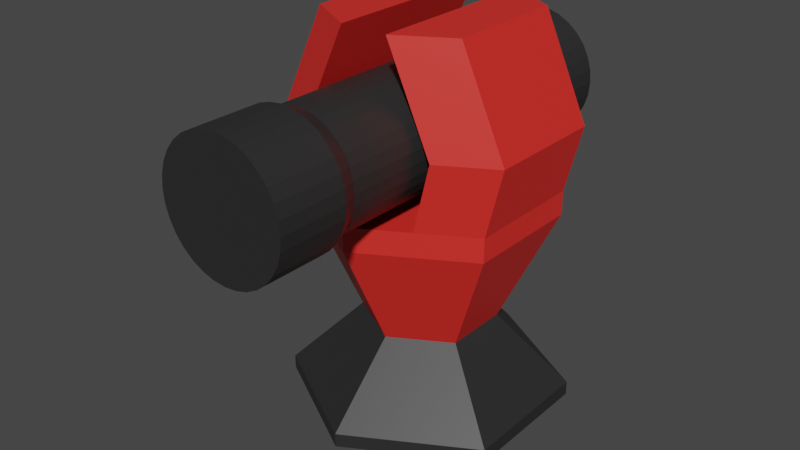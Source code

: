 # Source: machineCannon0.blend  (saved by Blender 2.90.8; exported with 4.5.12 LTS)
import bpy
from mathutils import Matrix  # noqa: F401  (used for matrix-valued properties, if any)

bpy.ops.wm.read_factory_settings(use_empty=True)
scene = bpy.context.scene
scene.name = 'Scene'

# ---- collections
col_collection = bpy.data.collections.new('Collection'); scene.collection.children.link(col_collection)

# ---- materials (node trees are filled in below, after node groups)
mat_black = bpy.data.materials.new('Black')
mat_black.use_transparent_shadow = False
mat_red = bpy.data.materials.new('Red')
mat_red.use_transparent_shadow = False

# ---- material node trees
mat_black.use_nodes = True; mat_black.node_tree.nodes.clear()
_N = mat_black.node_tree.nodes; _L = mat_black.node_tree.links
n0 = _N.new('ShaderNodeBsdfPrincipled'); n0.name = 'Principled BSDF'; n0.location = (10, 300)
n0.distribution = 'GGX'
n0.subsurface_method = 'BURLEY'
n0.inputs[0].default_value = (0.02342, 0.02342, 0.02342, 1.0)
n0.inputs[3].default_value = 1.45
n0.inputs[27].default_value = (0.0, 0.0, 0.0, 1.0)
n0.inputs[28].default_value = 1.0
n1 = _N.new('ShaderNodeOutputMaterial'); n1.name = 'Material Output'; n1.location = (300, 300)
_L.new(n0.outputs[0], n1.inputs[0])
n1.is_active_output = True
mat_red.use_nodes = True; mat_red.node_tree.nodes.clear()
_N = mat_red.node_tree.nodes; _L = mat_red.node_tree.links
n0 = _N.new('ShaderNodeBsdfPrincipled'); n0.name = 'Principled BSDF'; n0.location = (10, 300)
n0.distribution = 'GGX'
n0.subsurface_method = 'BURLEY'
n0.inputs[0].default_value = (0.8, 0.02662, 0.0207, 1.0)
n0.inputs[3].default_value = 1.45
n0.inputs[27].default_value = (0.0, 0.0, 0.0, 1.0)
n0.inputs[28].default_value = 1.0
n1 = _N.new('ShaderNodeOutputMaterial'); n1.name = 'Material Output'; n1.location = (300, 300)
_L.new(n0.outputs[0], n1.inputs[0])
n1.is_active_output = True

# ---- world
world_world = bpy.data.worlds.new('World'); scene.world = world_world
world_world.use_nodes = True; world_world.node_tree.nodes.clear()
_N = world_world.node_tree.nodes; _L = world_world.node_tree.links
n0 = _N.new('ShaderNodeOutputWorld'); n0.name = 'World Output'; n0.location = (300, 300)
n1 = _N.new('ShaderNodeBackground'); n1.name = 'Background'; n1.location = (10, 300)
n1.inputs[0].default_value = (0.05088, 0.05088, 0.05088, 1.0)
_L.new(n1.outputs[0], n0.inputs[0])
n0.is_active_output = True
world_world.color = (0.05088, 0.05088, 0.05088)
world_world.use_sun_shadow = False
world_world.sun_shadow_jitter_overblur = 0.0

# ---- meshes
me_circle = bpy.data.meshes.new('Circle')
me_circle.from_pydata([(0.0, 1.0, 0.09534), (-0.866, 0.5, 0.09534), (-0.866, -0.5, 0.09534), (8.742e-08, -1.0, 0.09534), (0.866, -0.5, 0.09534), (0.866, 0.5, 0.09534), (1.082e-08, 0.4552, 0.6322), (-0.3942, 0.2276, 0.6322), (-0.3942, -0.2276, 0.6322), (5.062e-08, -0.4552, 0.6322), (0.3942, -0.2276, 0.6322), (0.3942, 0.2276, 0.6322), (0.0, 1.0, -0.006356), (-0.866, 0.5, -0.006356), (-0.866, -0.5, -0.006356), (8.742e-08, -1.0, -0.006356), (0.866, -0.5, -0.006356), (0.866, 0.5, -0.006356)], [], [(0, 6, 11, 5), (4, 10, 9, 3), (2, 8, 7, 1), (5, 11, 10, 4), (3, 9, 8, 2), (1, 7, 6, 0), (0, 12, 13, 1), (5, 17, 12, 0), (3, 15, 16, 4), (1, 13, 14, 2), (4, 16, 17, 5), (2, 14, 15, 3), (13, 12, 17, 16, 15, 14), (7, 8, 9, 10, 11, 6)])
_uv = me_circle.uv_layers.new(name='UVMap')
_uv.uv.foreach_set('vector', [0.0, 0.0, 0.0, 0.0, 0.0, 0.0, 0.0, 0.0, 0.0, 0.0, 0.0, 0.0, 0.0, 0.0, 0.0, 0.0, 0.0, 0.0, 0.0, 0.0, 0.0, 0.0, 0.0, 0.0, 0.0, 0.0, 0.0, 0.0, 0.0, 0.0, 0.0, 0.0, 0.0, 0.0, 0.0, 0.0, 0.0, 0.0, 0.0, 0.0, 0.0, 0.0, 0.0, 0.0, 0.0, 0.0, 0.0, 0.0, 0.0, 0.0, 0.0, 0.0, 0.0, 0.0, 0.0, 0.0, 0.0, 0.0, 0.0, 0.0, 0.0, 0.0, 0.0, 0.0, 0.0, 0.0, 0.0, 0.0, 0.0, 0.0, 0.0, 0.0, 0.0, 0.0, 0.0, 0.0, 0.0, 0.0, 0.0, 0.0, 0.0, 0.0, 0.0, 0.0, 0.0, 0.0, 0.0, 0.0, 0.0, 0.0, 0.0, 0.0, 0.0, 0.0, 0.0, 0.0, 0.0, 0.0, 0.0, 0.0, 0.0, 0.0, 0.0, 0.0, 0.0, 0.0, 0.0, 0.0, 0.0, 0.0, 0.0, 0.0, 0.0, 0.0, 0.0, 0.0, 0.0, 0.0, 0.0, 0.0])
me_circle.materials.append(mat_black)
me_circle.use_remesh_fix_poles = True
me_circle.use_remesh_preserve_attributes = False
me_circle.use_mirror_vertex_groups = False
me_circle.update()
me_cylinder = bpy.data.meshes.new('Cylinder')
me_cylinder.from_pydata([(3.303e-08, 1.188, 2.539), (3.303e-08, -1.837, 2.539), (0.09105, 1.188, 2.53), (0.09105, -1.837, 2.53), (0.1786, 1.188, 2.504), (0.1786, -1.837, 2.504), (0.2593, 1.188, 2.461), (0.2593, -1.837, 2.461), (0.33, 1.188, 2.403), (0.33, -1.837, 2.403), (0.3881, 1.188, 2.332), (0.3881, -1.837, 2.332), (0.4312, 1.188, 2.251), (0.4312, -1.837, 2.251), (0.4578, 1.188, 2.164), (0.4578, -1.837, 2.164), (0.4667, 1.188, 2.073), (0.4667, -1.837, 2.073), (0.4578, 1.188, 1.981), (0.4578, -1.837, 1.981), (0.4312, 1.188, 1.894), (0.4312, -1.837, 1.894), (0.3881, 1.188, 1.813), (0.3881, -1.837, 1.813), (0.33, 1.188, 1.742), (0.33, -1.837, 1.742), (0.2593, 1.188, 1.684), (0.2593, -1.837, 1.684), (0.1786, 1.188, 1.641), (0.1786, -1.837, 1.641), (0.09105, 1.188, 1.615), (0.09105, -1.837, 1.615), (-1.191e-07, 1.188, 1.606), (-1.191e-07, -1.837, 1.606), (-0.09106, 1.188, 1.615), (-0.09106, -1.837, 1.615), (-0.1786, 1.188, 1.641), (-0.1786, -1.837, 1.641), (-0.2593, 1.188, 1.684), (-0.2593, -1.837, 1.684), (-0.33, 1.188, 1.742), (-0.33, -1.837, 1.742), (-0.3881, 1.188, 1.813), (-0.3881, -1.837, 1.813), (-0.4312, 1.188, 1.894), (-0.4312, -1.837, 1.894), (-0.4578, 1.188, 1.981), (-0.4578, -1.837, 1.981), (-0.4667, 1.188, 2.073), (-0.4667, -1.837, 2.073), (-0.4578, 1.188, 2.164), (-0.4578, -1.837, 2.164), (-0.4312, 1.188, 2.251), (-0.4312, -1.837, 2.251), (-0.3881, 1.188, 2.332), (-0.3881, -1.837, 2.332), (-0.33, 1.188, 2.403), (-0.33, -1.837, 2.403), (-0.2593, 1.188, 2.461), (-0.2593, -1.837, 2.461), (-0.1786, 1.188, 2.504), (-0.1786, -1.837, 2.504), (-0.09105, 1.188, 2.53), (-0.09105, -1.837, 2.53), (3.303e-08, -1.335, 2.539), (0.09105, -1.335, 2.53), (0.1786, -1.335, 2.504), (0.2593, -1.335, 2.461), (0.33, -1.335, 2.403), (0.3881, -1.335, 2.332), (0.4312, -1.335, 2.251), (0.4578, -1.335, 2.164), (0.4667, -1.335, 2.073), (0.4578, -1.335, 1.981), (0.4312, -1.335, 1.894), (0.3881, -1.335, 1.813), (0.33, -1.335, 1.742), (0.2593, -1.335, 1.684), (0.1786, -1.335, 1.641), (0.09105, -1.335, 1.615), (-1.191e-07, -1.335, 1.606), (-0.09106, -1.335, 1.615), (-0.1786, -1.335, 1.641), (-0.2593, -1.335, 1.684), (-0.33, -1.335, 1.742), (-0.3881, -1.335, 1.813), (-0.4312, -1.335, 1.894), (-0.4578, -1.335, 1.981), (-0.4667, -1.335, 2.073), (-0.4578, -1.335, 2.164), (-0.4312, -1.335, 2.251), (-0.3881, -1.335, 2.332), (-0.33, -1.335, 2.403), (-0.2593, -1.335, 2.461), (-0.1786, -1.335, 2.504), (-0.09105, -1.335, 2.53), (0.09105, 0.9118, 2.53), (0.1786, 0.9118, 2.504), (0.2593, 0.9118, 2.461), (0.33, 0.9118, 2.403), (0.3881, 0.9118, 2.332), (0.4312, 0.9118, 2.251), (0.4578, 0.9118, 2.164), (0.4667, 0.9118, 2.073), (0.4578, 0.9118, 1.981), (0.4312, 0.9118, 1.894), (0.3881, 0.9118, 1.813), (0.33, 0.9118, 1.742), (0.2593, 0.9118, 1.684), (0.1786, 0.9118, 1.641), (0.09105, 0.9118, 1.615), (-1.191e-07, 0.9118, 1.606), (-0.09106, 0.9118, 1.615), (-0.1786, 0.9118, 1.641), (-0.2593, 0.9118, 1.684), (-0.33, 0.9118, 1.742), (-0.3881, 0.9118, 1.813), (-0.4312, 0.9118, 1.894), (-0.4578, 0.9118, 1.981), (-0.4667, 0.9118, 2.073), (-0.4578, 0.9118, 2.164), (-0.4312, 0.9118, 2.251), (-0.3881, 0.9118, 2.332), (-0.33, 0.9118, 2.403), (-0.2593, 0.9118, 2.461), (-0.1786, 0.9118, 2.504), (-0.09105, 0.9118, 2.53), (3.303e-08, 0.9118, 2.539), (4.126e-08, 0.7941, 2.49), (4.126e-08, -1.217, 2.49), (-0.08151, -1.217, 2.482), (-0.1599, -1.217, 2.459), (-0.2321, -1.217, 2.42), (-0.2954, -1.217, 2.368), (-0.3474, -1.217, 2.305), (-0.386, -1.217, 2.232), (-0.4098, -1.217, 2.154), (-0.4178, -1.217, 2.073), (-0.4098, -1.217, 1.991), (-0.386, -1.217, 1.913), (-0.3474, -1.217, 1.84), (-0.2955, -1.217, 1.777), (-0.2321, -1.217, 1.725), (-0.1599, -1.217, 1.686), (-0.08151, -1.217, 1.663), (-9.488e-08, -1.217, 1.655), (0.08151, -1.217, 1.663), (0.1599, -1.217, 1.686), (0.2321, -1.217, 1.725), (0.2955, -1.217, 1.777), (0.3474, -1.217, 1.84), (0.386, -1.217, 1.913), (0.4098, -1.217, 1.991), (0.4178, -1.217, 2.073), (0.4098, -1.217, 2.154), (0.386, -1.217, 2.232), (0.3474, -1.217, 2.305), (0.2955, -1.217, 2.368), (0.2321, -1.217, 2.42), (0.1599, -1.217, 2.459), (0.08151, -1.217, 2.482), (0.08151, 0.7941, 2.482), (0.1599, 0.7941, 2.459), (0.2321, 0.7941, 2.42), (0.2955, 0.7941, 2.368), (0.3474, 0.7941, 2.305), (0.386, 0.7941, 2.232), (0.4098, 0.7941, 2.154), (0.4178, 0.7941, 2.073), (0.4098, 0.7941, 1.991), (0.386, 0.7941, 1.913), (0.3474, 0.7941, 1.84), (0.2955, 0.7941, 1.777), (0.2321, 0.7941, 1.725), (0.1599, 0.7941, 1.686), (0.08151, 0.7941, 1.663), (-9.488e-08, 0.7941, 1.655), (-0.08151, 0.7941, 1.663), (-0.1599, 0.7941, 1.686), (-0.2321, 0.7941, 1.725), (-0.2955, 0.7941, 1.777), (-0.3474, 0.7941, 1.84), (-0.386, 0.7941, 1.913), (-0.4098, 0.7941, 1.991), (-0.4178, 0.7941, 2.073), (-0.4098, 0.7941, 2.154), (-0.386, 0.7941, 2.232), (-0.3474, 0.7941, 2.305), (-0.2954, 0.7941, 2.368), (-0.2321, 0.7941, 2.42), (-0.1599, 0.7941, 2.459), (-0.08151, 0.7941, 2.482), (3.303e-08, -1.435, 2.539), (3.303e-08, -1.536, 2.539), (3.303e-08, -1.636, 2.539), (3.303e-08, -1.736, 2.539), (0.09105, -1.736, 2.53), (0.09105, -1.636, 2.53), (0.09105, -1.536, 2.53), (0.09105, -1.435, 2.53), (0.1786, -1.736, 2.504), (0.1786, -1.636, 2.504), (0.1786, -1.536, 2.504), (0.1786, -1.435, 2.504), (0.2593, -1.736, 2.461), (0.2593, -1.636, 2.461), (0.2593, -1.536, 2.461), (0.2593, -1.435, 2.461), (0.33, -1.736, 2.403), (0.33, -1.636, 2.403), (0.33, -1.536, 2.403), (0.33, -1.435, 2.403), (0.3881, -1.736, 2.332), (0.3881, -1.636, 2.332), (0.3881, -1.536, 2.332), (0.3881, -1.435, 2.332), (0.4312, -1.736, 2.251), (0.4312, -1.636, 2.251), (0.4312, -1.536, 2.251), (0.4312, -1.435, 2.251), (0.4578, -1.736, 2.164), (0.4578, -1.636, 2.164), (0.4578, -1.536, 2.164), (0.4578, -1.435, 2.164), (0.4667, -1.736, 2.073), (0.4667, -1.636, 2.073), (0.4667, -1.536, 2.073), (0.4667, -1.435, 2.073), (0.4578, -1.736, 1.981), (0.4578, -1.636, 1.981), (0.4578, -1.536, 1.981), (0.4578, -1.435, 1.981), (0.4312, -1.736, 1.894), (0.4312, -1.636, 1.894), (0.4312, -1.536, 1.894), (0.4312, -1.435, 1.894), (0.3881, -1.736, 1.813), (0.3881, -1.636, 1.813), (0.3881, -1.536, 1.813), (0.3881, -1.435, 1.813), (0.33, -1.736, 1.742), (0.33, -1.636, 1.742), (0.33, -1.536, 1.742), (0.33, -1.435, 1.742), (0.2593, -1.736, 1.684), (0.2593, -1.636, 1.684), (0.2593, -1.536, 1.684), (0.2593, -1.435, 1.684), (0.1786, -1.736, 1.641), (0.1786, -1.636, 1.641), (0.1786, -1.536, 1.641), (0.1786, -1.435, 1.641), (0.09105, -1.736, 1.615), (0.09105, -1.636, 1.615), (0.09105, -1.536, 1.615), (0.09105, -1.435, 1.615), (-1.191e-07, -1.736, 1.606), (-1.191e-07, -1.636, 1.606), (-1.191e-07, -1.536, 1.606), (-1.191e-07, -1.435, 1.606), (-0.09106, -1.736, 1.615), (-0.09106, -1.636, 1.615), (-0.09106, -1.536, 1.615), (-0.09106, -1.435, 1.615), (-0.1786, -1.736, 1.641), (-0.1786, -1.636, 1.641), (-0.1786, -1.536, 1.641), (-0.1786, -1.435, 1.641), (-0.2593, -1.736, 1.684), (-0.2593, -1.636, 1.684), (-0.2593, -1.536, 1.684), (-0.2593, -1.435, 1.684), (-0.33, -1.736, 1.742), (-0.33, -1.636, 1.742), (-0.33, -1.536, 1.742), (-0.33, -1.435, 1.742), (-0.3881, -1.736, 1.813), (-0.3881, -1.636, 1.813), (-0.3881, -1.536, 1.813), (-0.3881, -1.435, 1.813), (-0.4312, -1.736, 1.894), (-0.4312, -1.636, 1.894), (-0.4312, -1.536, 1.894), (-0.4312, -1.435, 1.894), (-0.4578, -1.736, 1.981), (-0.4578, -1.636, 1.981), (-0.4578, -1.536, 1.981), (-0.4578, -1.435, 1.981), (-0.4667, -1.736, 2.073), (-0.4667, -1.636, 2.073), (-0.4667, -1.536, 2.073), (-0.4667, -1.435, 2.073), (-0.4578, -1.736, 2.164), (-0.4578, -1.636, 2.164), (-0.4578, -1.536, 2.164), (-0.4578, -1.435, 2.164), (-0.4312, -1.736, 2.251), (-0.4312, -1.636, 2.251), (-0.4312, -1.536, 2.251), (-0.4312, -1.435, 2.251), (-0.3881, -1.736, 2.332), (-0.3881, -1.636, 2.332), (-0.3881, -1.536, 2.332), (-0.3881, -1.435, 2.332), (-0.33, -1.736, 2.403), (-0.33, -1.636, 2.403), (-0.33, -1.536, 2.403), (-0.33, -1.435, 2.403), (-0.2593, -1.736, 2.461), (-0.2593, -1.636, 2.461), (-0.2593, -1.536, 2.461), (-0.2593, -1.435, 2.461), (-0.1786, -1.736, 2.504), (-0.1786, -1.636, 2.504), (-0.1786, -1.536, 2.504), (-0.1786, -1.435, 2.504), (-0.09105, -1.736, 2.53), (-0.09105, -1.636, 2.53), (-0.09105, -1.536, 2.53), (-0.09105, -1.435, 2.53)], [], [(195, 1, 3, 196), (196, 3, 5, 200), (200, 5, 7, 204), (204, 7, 9, 208), (208, 9, 11, 212), (212, 11, 13, 216), (216, 13, 15, 220), (220, 15, 17, 224), (224, 17, 19, 228), (228, 19, 21, 232), (232, 21, 23, 236), (236, 23, 25, 240), (240, 25, 27, 244), (244, 27, 29, 248), (248, 29, 31, 252), (252, 31, 33, 256), (256, 33, 35, 260), (260, 35, 37, 264), (264, 37, 39, 268), (268, 39, 41, 272), (272, 41, 43, 276), (276, 43, 45, 280), (280, 45, 47, 284), (284, 47, 49, 288), (288, 49, 51, 292), (292, 51, 53, 296), (296, 53, 55, 300), (300, 55, 57, 304), (304, 57, 59, 308), (308, 59, 61, 312), (3, 1, 63, 61, 59, 57, 55, 53, 51, 49, 47, 45, 43, 41, 39, 37, 35, 33, 31, 29, 27, 25, 23, 21, 19, 17, 15, 13, 11, 9, 7, 5), (312, 61, 63, 316), (316, 63, 1, 195), (0, 2, 4, 6, 8, 10, 12, 14, 16, 18, 20, 22, 24, 26, 28, 30, 32, 34, 36, 38, 40, 42, 44, 46, 48, 50, 52, 54, 56, 58, 60, 62), (114, 113, 178, 179), (92, 93, 132, 133), (66, 67, 158, 159), (113, 112, 177, 178), (93, 94, 131, 132), (67, 68, 157, 158), (112, 111, 176, 177), (94, 95, 130, 131), (68, 69, 156, 157), (111, 110, 175, 176), (95, 64, 129, 130), (69, 70, 155, 156), (110, 109, 174, 175), (70, 71, 154, 155), (109, 108, 173, 174), (71, 72, 153, 154), (108, 107, 172, 173), (72, 73, 152, 153), (107, 106, 171, 172), (73, 74, 151, 152), (106, 105, 170, 171), (74, 75, 150, 151), (105, 104, 169, 170), (75, 76, 149, 150), (104, 103, 168, 169), (76, 77, 148, 149), (103, 102, 167, 168), (77, 78, 147, 148), (102, 101, 166, 167), (78, 79, 146, 147), (101, 100, 165, 166), (127, 126, 191, 128), (0, 127, 96, 2), (2, 96, 97, 4), (4, 97, 98, 6), (6, 98, 99, 8), (8, 99, 100, 10), (10, 100, 101, 12), (12, 101, 102, 14), (14, 102, 103, 16), (16, 103, 104, 18), (18, 104, 105, 20), (20, 105, 106, 22), (22, 106, 107, 24), (24, 107, 108, 26), (26, 108, 109, 28), (28, 109, 110, 30), (30, 110, 111, 32), (32, 111, 112, 34), (34, 112, 113, 36), (36, 113, 114, 38), (38, 114, 115, 40), (40, 115, 116, 42), (42, 116, 117, 44), (44, 117, 118, 46), (46, 118, 119, 48), (48, 119, 120, 50), (50, 120, 121, 52), (52, 121, 122, 54), (54, 122, 123, 56), (56, 123, 124, 58), (58, 124, 125, 60), (60, 125, 126, 62), (62, 126, 127, 0), (191, 130, 129, 128), (190, 131, 130, 191), (189, 132, 131, 190), (188, 133, 132, 189), (187, 134, 133, 188), (186, 135, 134, 187), (185, 136, 135, 186), (184, 137, 136, 185), (183, 138, 137, 184), (182, 139, 138, 183), (181, 140, 139, 182), (180, 141, 140, 181), (179, 142, 141, 180), (178, 143, 142, 179), (177, 144, 143, 178), (176, 145, 144, 177), (175, 146, 145, 176), (174, 147, 146, 175), (173, 148, 147, 174), (172, 149, 148, 173), (171, 150, 149, 172), (170, 151, 150, 171), (169, 152, 151, 170), (168, 153, 152, 169), (167, 154, 153, 168), (166, 155, 154, 167), (165, 156, 155, 166), (164, 157, 156, 165), (163, 158, 157, 164), (162, 159, 158, 163), (161, 160, 159, 162), (128, 129, 160, 161), (65, 66, 159, 160), (91, 92, 133, 134), (115, 114, 179, 180), (64, 65, 160, 129), (90, 91, 134, 135), (116, 115, 180, 181), (89, 90, 135, 136), (117, 116, 181, 182), (88, 89, 136, 137), (118, 117, 182, 183), (87, 88, 137, 138), (119, 118, 183, 184), (86, 87, 138, 139), (120, 119, 184, 185), (85, 86, 139, 140), (121, 120, 185, 186), (84, 85, 140, 141), (122, 121, 186, 187), (96, 127, 128, 161), (83, 84, 141, 142), (123, 122, 187, 188), (97, 96, 161, 162), (82, 83, 142, 143), (124, 123, 188, 189), (98, 97, 162, 163), (81, 82, 143, 144), (125, 124, 189, 190), (99, 98, 163, 164), (80, 81, 144, 145), (126, 125, 190, 191), (100, 99, 164, 165), (79, 80, 145, 146), (95, 319, 192, 64), (318, 317, 194, 193), (220, 224, 225, 221), (94, 315, 319, 95), (314, 313, 317, 318), (212, 216, 217, 213), (93, 311, 315, 94), (310, 309, 313, 314), (208, 212, 213, 209), (92, 307, 311, 93), (306, 305, 309, 310), (200, 204, 205, 201), (91, 303, 307, 92), (302, 301, 305, 306), (196, 200, 201, 197), (90, 299, 303, 91), (298, 297, 301, 302), (318, 193, 192, 319), (89, 295, 299, 90), (294, 293, 297, 298), (88, 291, 295, 89), (314, 318, 319, 315), (290, 289, 293, 294), (87, 287, 291, 88), (286, 285, 289, 290), (310, 314, 315, 311), (86, 283, 287, 87), (282, 281, 285, 286), (85, 279, 283, 86), (302, 306, 307, 303), (278, 277, 281, 282), (84, 275, 279, 85), (274, 273, 277, 278), (298, 302, 303, 299), (83, 271, 275, 84), (270, 269, 273, 274), (82, 267, 271, 83), (290, 294, 295, 291), (266, 265, 269, 270), (81, 263, 267, 82), (262, 261, 265, 266), (286, 290, 291, 287), (80, 259, 263, 81), (258, 257, 261, 262), (79, 255, 259, 80), (278, 282, 283, 279), (254, 253, 257, 258), (78, 251, 255, 79), (250, 249, 253, 254), (274, 278, 279, 275), (77, 247, 251, 78), (246, 245, 249, 250), (76, 243, 247, 77), (266, 270, 271, 267), (242, 241, 245, 246), (75, 239, 243, 76), (238, 237, 241, 242), (262, 266, 267, 263), (74, 235, 239, 75), (234, 233, 237, 238), (73, 231, 235, 74), (254, 258, 259, 255), (230, 229, 233, 234), (72, 227, 231, 73), (226, 225, 229, 230), (250, 254, 255, 251), (71, 223, 227, 72), (222, 221, 225, 226), (70, 219, 223, 71), (242, 246, 247, 243), (218, 217, 221, 222), (69, 215, 219, 70), (214, 213, 217, 218), (238, 242, 243, 239), (68, 211, 215, 69), (210, 209, 213, 214), (67, 207, 211, 68), (230, 234, 235, 231), (206, 205, 209, 210), (66, 203, 207, 67), (202, 201, 205, 206), (226, 230, 231, 227), (65, 199, 203, 66), (198, 197, 201, 202), (64, 192, 199, 65), (218, 222, 223, 219), (193, 194, 197, 198), (198, 202, 203, 199), (210, 214, 215, 211), (222, 226, 227, 223), (234, 238, 239, 235), (246, 250, 251, 247), (258, 262, 263, 259), (270, 274, 275, 271), (282, 286, 287, 283), (294, 298, 299, 295), (306, 310, 311, 307), (195, 196, 197, 194), (204, 208, 209, 205), (216, 220, 221, 217), (228, 232, 233, 229), (240, 244, 245, 241), (252, 256, 257, 253), (264, 268, 269, 265), (276, 280, 281, 277), (288, 292, 293, 289), (300, 304, 305, 301), (312, 316, 317, 313), (224, 228, 229, 225), (232, 236, 237, 233), (236, 240, 241, 237), (244, 248, 249, 245), (248, 252, 253, 249), (256, 260, 261, 257), (260, 264, 265, 261), (268, 272, 273, 269), (272, 276, 277, 273), (280, 284, 285, 281), (284, 288, 289, 285), (292, 296, 297, 293), (296, 300, 301, 297), (304, 308, 309, 305), (308, 312, 313, 309), (316, 195, 194, 317), (193, 198, 199, 192), (202, 206, 207, 203), (206, 210, 211, 207), (214, 218, 219, 215)])
_uv = me_cylinder.uv_layers.new(name='UVMap')
_uv.uv.foreach_set('vector', [1.0, 0.9834, 1.0, 1.0, 0.9688, 1.0, 0.9688, 0.9834, 0.9688, 0.9834, 0.9688, 1.0, 0.9375, 1.0, 0.9375, 0.9834, 0.9375, 0.9834, 0.9375, 1.0, 0.9062, 1.0, 0.9063, 0.9834, 0.9063, 0.9834, 0.9062, 1.0, 0.875, 1.0, 0.875, 0.9834, 0.875, 0.9834, 0.875, 1.0, 0.8438, 1.0, 0.8438, 0.9834, 0.8438, 0.9834, 0.8438, 1.0, 0.8125, 1.0, 0.8125, 0.9834, 0.8125, 0.9834, 0.8125, 1.0, 0.7812, 1.0, 0.7812, 0.9834, 0.7812, 0.9834, 0.7812, 1.0, 0.75, 1.0, 0.75, 0.9834, 0.75, 0.9834, 0.75, 1.0, 0.7188, 1.0, 0.7188, 0.9834, 0.7188, 0.9834, 0.7188, 1.0, 0.6875, 1.0, 0.6875, 0.9834, 0.6875, 0.9834, 0.6875, 1.0, 0.6562, 1.0, 0.6563, 0.9834, 0.6563, 0.9834, 0.6562, 1.0, 0.625, 1.0, 0.625, 0.9834, 0.625, 0.9834, 0.625, 1.0, 0.5938, 1.0, 0.5938, 0.9834, 0.5938, 0.9834, 0.5938, 1.0, 0.5625, 1.0, 0.5625, 0.9834, 0.5625, 0.9834, 0.5625, 1.0, 0.5312, 1.0, 0.5312, 0.9834, 0.5312, 0.9834, 0.5312, 1.0, 0.5, 1.0, 0.5, 0.9834, 0.5, 0.9834, 0.5, 1.0, 0.4688, 1.0, 0.4688, 0.9834, 0.4688, 0.9834, 0.4688, 1.0, 0.4375, 1.0, 0.4375, 0.9834, 0.4375, 0.9834, 0.4375, 1.0, 0.4062, 1.0, 0.4063, 0.9834, 0.4063, 0.9834, 0.4062, 1.0, 0.375, 1.0, 0.375, 0.9834, 0.375, 0.9834, 0.375, 1.0, 0.3438, 1.0, 0.3438, 0.9834, 0.3438, 0.9834, 0.3438, 1.0, 0.3125, 1.0, 0.3125, 0.9834, 0.3125, 0.9834, 0.3125, 1.0, 0.2812, 1.0, 0.2812, 0.9834, 0.2812, 0.9834, 0.2812, 1.0, 0.25, 1.0, 0.25, 0.9834, 0.25, 0.9834, 0.25, 1.0, 0.2188, 1.0, 0.2188, 0.9834, 0.2188, 0.9834, 0.2188, 1.0, 0.1875, 1.0, 0.1875, 0.9834, 0.1875, 0.9834, 0.1875, 1.0, 0.1562, 1.0, 0.1562, 0.9834, 0.1562, 0.9834, 0.1562, 1.0, 0.125, 1.0, 0.125, 0.9834, 0.125, 0.9834, 0.125, 1.0, 0.09375, 1.0, 0.09375, 0.9834, 0.09375, 0.9834, 0.09375, 1.0, 0.0625, 1.0, 0.0625, 0.9834, 0.2968, 0.4854, 0.25, 0.49, 0.2032, 0.4854, 0.1582, 0.4717, 0.1167, 0.4496, 0.08029, 0.4197, 0.05045, 0.3833, 0.02827, 0.3418, 0.01461, 0.2968, 0.01, 0.25, 0.01461, 0.2032, 0.02827, 0.1582, 0.05045, 0.1167, 0.08029, 0.08029, 0.1167, 0.05045, 0.1582, 0.02827, 0.2032, 0.01461, 0.25, 0.01, 0.2968, 0.01461, 0.3418, 0.02827, 0.3833, 0.05045, 0.4197, 0.08029, 0.4496, 0.1167, 0.4717, 0.1582, 0.4854, 0.2032, 0.49, 0.25, 0.4854, 0.2968, 0.4717, 0.3418, 0.4496, 0.3833, 0.4197, 0.4197, 0.3833, 0.4496, 0.3418, 0.4717, 0.0625, 0.9834, 0.0625, 1.0, 0.03125, 1.0, 0.03125, 0.9834, 0.03125, 0.9834, 0.03125, 1.0, 0.0, 1.0, 0.0, 0.9834, 0.75, 0.49, 0.7968, 0.4854, 0.8418, 0.4717, 0.8833, 0.4496, 0.9197, 0.4197, 0.9496, 0.3833, 0.9717, 0.3418, 0.9854, 0.2968, 0.99, 0.25, 0.9854, 0.2032, 0.9717, 0.1582, 0.9496, 0.1167, 0.9197, 0.08029, 0.8833, 0.05045, 0.8418, 0.02827, 0.7968, 0.01461, 0.75, 0.01, 0.7032, 0.01461, 0.6582, 0.02827, 0.6167, 0.05045, 0.5803, 0.08029, 0.5504, 0.1167, 0.5283, 0.1582, 0.5146, 0.2032, 0.51, 0.25, 0.5146, 0.2968, 0.5283, 0.3418, 0.5504, 0.3833, 0.5803, 0.4197, 0.6167, 0.4496, 0.6582, 0.4717, 0.7032, 0.4854, 0.4062, 0.5457, 0.4375, 0.5457, 0.4375, 0.5457, 0.4062, 0.5457, 0.125, 0.9171, 0.09375, 0.9171, 0.09375, 0.9171, 0.125, 0.9171, 0.9375, 0.9171, 0.9063, 0.9171, 0.9063, 0.9171, 0.9375, 0.9171, 0.4375, 0.5457, 0.4688, 0.5457, 0.4688, 0.5457, 0.4375, 0.5457, 0.09375, 0.9171, 0.0625, 0.9171, 0.0625, 0.9171, 0.09375, 0.9171, 0.9063, 0.9171, 0.875, 0.9171, 0.875, 0.9171, 0.9063, 0.9171, 0.4688, 0.5457, 0.5, 0.5457, 0.5, 0.5457, 0.4688, 0.5457, 0.0625, 0.9171, 0.03125, 0.9171, 0.03125, 0.9171, 0.0625, 0.9171, 0.875, 0.9171, 0.8438, 0.9171, 0.8438, 0.9171, 0.875, 0.9171, 0.5, 0.5457, 0.5312, 0.5457, 0.5312, 0.5457, 0.5, 0.5457, 0.03125, 0.9171, 0.0, 0.9171, 0.0, 0.9171, 0.03125, 0.9171, 0.8438, 0.9171, 0.8125, 0.9171, 0.8125, 0.9171, 0.8438, 0.9171, 0.5312, 0.5457, 0.5625, 0.5457, 0.5625, 0.5457, 0.5312, 0.5457, 0.8125, 0.9171, 0.7812, 0.9171, 0.7812, 0.9171, 0.8125, 0.9171, 0.5625, 0.5457, 0.5938, 0.5457, 0.5938, 0.5457, 0.5625, 0.5457, 0.7812, 0.9171, 0.75, 0.9171, 0.75, 0.9171, 0.7812, 0.9171, 0.5938, 0.5457, 0.625, 0.5457, 0.625, 0.5457, 0.5938, 0.5457, 0.75, 0.9171, 0.7188, 0.9171, 0.7188, 0.9171, 0.75, 0.9171, 0.625, 0.5457, 0.6562, 0.5457, 0.6562, 0.5457, 0.625, 0.5457, 0.7188, 0.9171, 0.6875, 0.9171, 0.6875, 0.9171, 0.7188, 0.9171, 0.6562, 0.5457, 0.6875, 0.5457, 0.6875, 0.5457, 0.6562, 0.5457, 0.6875, 0.9171, 0.6562, 0.9171, 0.6562, 0.9171, 0.6875, 0.9171, 0.6875, 0.5457, 0.7188, 0.5457, 0.7188, 0.5457, 0.6875, 0.5457, 0.6562, 0.9171, 0.625, 0.9171, 0.625, 0.9171, 0.6562, 0.9171, 0.7188, 0.5457, 0.75, 0.5457, 0.75, 0.5457, 0.7188, 0.5457, 0.625, 0.9171, 0.5938, 0.9171, 0.5938, 0.9171, 0.625, 0.9171, 0.75, 0.5457, 0.7812, 0.5457, 0.7812, 0.5457, 0.75, 0.5457, 0.5938, 0.9171, 0.5625, 0.9171, 0.5625, 0.9171, 0.5938, 0.9171, 0.7812, 0.5457, 0.8125, 0.5457, 0.8125, 0.5457, 0.7812, 0.5457, 0.5625, 0.9171, 0.5312, 0.9171, 0.5312, 0.9171, 0.5625, 0.9171, 0.8125, 0.5457, 0.8438, 0.5457, 0.8438, 0.5457, 0.8125, 0.5457, 0.0, 0.5457, 0.03125, 0.5457, 0.03125, 0.5457, 0.0, 0.5457, 1.0, 0.5, 1.0, 0.5457, 0.9688, 0.5457, 0.9688, 0.5, 0.9688, 0.5, 0.9688, 0.5457, 0.9375, 0.5457, 0.9375, 0.5, 0.9375, 0.5, 0.9375, 0.5457, 0.9062, 0.5457, 0.9062, 0.5, 0.9062, 0.5, 0.9062, 0.5457, 0.875, 0.5457, 0.875, 0.5, 0.875, 0.5, 0.875, 0.5457, 0.8438, 0.5457, 0.8438, 0.5, 0.8438, 0.5, 0.8438, 0.5457, 0.8125, 0.5457, 0.8125, 0.5, 0.8125, 0.5, 0.8125, 0.5457, 0.7812, 0.5457, 0.7812, 0.5, 0.7812, 0.5, 0.7812, 0.5457, 0.75, 0.5457, 0.75, 0.5, 0.75, 0.5, 0.75, 0.5457, 0.7188, 0.5457, 0.7188, 0.5, 0.7188, 0.5, 0.7188, 0.5457, 0.6875, 0.5457, 0.6875, 0.5, 0.6875, 0.5, 0.6875, 0.5457, 0.6562, 0.5457, 0.6562, 0.5, 0.6562, 0.5, 0.6562, 0.5457, 0.625, 0.5457, 0.625, 0.5, 0.625, 0.5, 0.625, 0.5457, 0.5938, 0.5457, 0.5938, 0.5, 0.5938, 0.5, 0.5938, 0.5457, 0.5625, 0.5457, 0.5625, 0.5, 0.5625, 0.5, 0.5625, 0.5457, 0.5312, 0.5457, 0.5312, 0.5, 0.5312, 0.5, 0.5312, 0.5457, 0.5, 0.5457, 0.5, 0.5, 0.5, 0.5, 0.5, 0.5457, 0.4688, 0.5457, 0.4688, 0.5, 0.4688, 0.5, 0.4688, 0.5457, 0.4375, 0.5457, 0.4375, 0.5, 0.4375, 0.5, 0.4375, 0.5457, 0.4062, 0.5457, 0.4062, 0.5, 0.4062, 0.5, 0.4062, 0.5457, 0.375, 0.5457, 0.375, 0.5, 0.375, 0.5, 0.375, 0.5457, 0.3438, 0.5457, 0.3438, 0.5, 0.3438, 0.5, 0.3438, 0.5457, 0.3125, 0.5457, 0.3125, 0.5, 0.3125, 0.5, 0.3125, 0.5457, 0.2812, 0.5457, 0.2812, 0.5, 0.2812, 0.5, 0.2812, 0.5457, 0.25, 0.5457, 0.25, 0.5, 0.25, 0.5, 0.25, 0.5457, 0.2188, 0.5457, 0.2188, 0.5, 0.2188, 0.5, 0.2188, 0.5457, 0.1875, 0.5457, 0.1875, 0.5, 0.1875, 0.5, 0.1875, 0.5457, 0.1562, 0.5457, 0.1562, 0.5, 0.1562, 0.5, 0.1562, 0.5457, 0.125, 0.5457, 0.125, 0.5, 0.125, 0.5, 0.125, 0.5457, 0.09375, 0.5457, 0.09375, 0.5, 0.09375, 0.5, 0.09375, 0.5457, 0.0625, 0.5457, 0.0625, 0.5, 0.0625, 0.5, 0.0625, 0.5457, 0.03125, 0.5457, 0.03125, 0.5, 0.03125, 0.5, 0.03125, 0.5457, 0.0, 0.5457, 0.0, 0.5, 0.03125, 0.5457, 0.03125, 0.9171, 0.0, 0.9171, 0.0, 0.5457, 0.0625, 0.5457, 0.0625, 0.9171, 0.03125, 0.9171, 0.03125, 0.5457, 0.09375, 0.5457, 0.09375, 0.9171, 0.0625, 0.9171, 0.0625, 0.5457, 0.125, 0.5457, 0.125, 0.9171, 0.09375, 0.9171, 0.09375, 0.5457, 0.1562, 0.5457, 0.1562, 0.9171, 0.125, 0.9171, 0.125, 0.5457, 0.1875, 0.5457, 0.1875, 0.9171, 0.1562, 0.9171, 0.1562, 0.5457, 0.2188, 0.5457, 0.2188, 0.9171, 0.1875, 0.9171, 0.1875, 0.5457, 0.25, 0.5457, 0.25, 0.9171, 0.2188, 0.9171, 0.2188, 0.5457, 0.2812, 0.5457, 0.2812, 0.9171, 0.25, 0.9171, 0.25, 0.5457, 0.3125, 0.5457, 0.3125, 0.9171, 0.2812, 0.9171, 0.2812, 0.5457, 0.3438, 0.5457, 0.3438, 0.9171, 0.3125, 0.9171, 0.3125, 0.5457, 0.375, 0.5457, 0.375, 0.9171, 0.3438, 0.9171, 0.3438, 0.5457, 0.4062, 0.5457, 0.4063, 0.9171, 0.375, 0.9171, 0.375, 0.5457, 0.4375, 0.5457, 0.4375, 0.9171, 0.4063, 0.9171, 0.4062, 0.5457, 0.4688, 0.5457, 0.4688, 0.9171, 0.4375, 0.9171, 0.4375, 0.5457, 0.5, 0.5457, 0.5, 0.9171, 0.4688, 0.9171, 0.4688, 0.5457, 0.5312, 0.5457, 0.5312, 0.9171, 0.5, 0.9171, 0.5, 0.5457, 0.5625, 0.5457, 0.5625, 0.9171, 0.5312, 0.9171, 0.5312, 0.5457, 0.5938, 0.5457, 0.5938, 0.9171, 0.5625, 0.9171, 0.5625, 0.5457, 0.625, 0.5457, 0.625, 0.9171, 0.5938, 0.9171, 0.5938, 0.5457, 0.6562, 0.5457, 0.6562, 0.9171, 0.625, 0.9171, 0.625, 0.5457, 0.6875, 0.5457, 0.6875, 0.9171, 0.6562, 0.9171, 0.6562, 0.5457, 0.7188, 0.5457, 0.7188, 0.9171, 0.6875, 0.9171, 0.6875, 0.5457, 0.75, 0.5457, 0.75, 0.9171, 0.7188, 0.9171, 0.7188, 0.5457, 0.7812, 0.5457, 0.7812, 0.9171, 0.75, 0.9171, 0.75, 0.5457, 0.8125, 0.5457, 0.8125, 0.9171, 0.7812, 0.9171, 0.7812, 0.5457, 0.8438, 0.5457, 0.8438, 0.9171, 0.8125, 0.9171, 0.8125, 0.5457, 0.875, 0.5457, 0.875, 0.9171, 0.8438, 0.9171, 0.8438, 0.5457, 0.9062, 0.5457, 0.9063, 0.9171, 0.875, 0.9171, 0.875, 0.5457, 0.9375, 0.5457, 0.9375, 0.9171, 0.9063, 0.9171, 0.9062, 0.5457, 0.9688, 0.5457, 0.9688, 0.9171, 0.9375, 0.9171, 0.9375, 0.5457, 1.0, 0.5457, 1.0, 0.9171, 0.9688, 0.9171, 0.9688, 0.5457, 0.9688, 0.9171, 0.9375, 0.9171, 0.9375, 0.9171, 0.9688, 0.9171, 0.1562, 0.9171, 0.125, 0.9171, 0.125, 0.9171, 0.1562, 0.9171, 0.375, 0.5457, 0.4062, 0.5457, 0.4062, 0.5457, 0.375, 0.5457, 1.0, 0.9171, 0.9688, 0.9171, 0.9688, 0.9171, 1.0, 0.9171, 0.1875, 0.9171, 0.1562, 0.9171, 0.1562, 0.9171, 0.1875, 0.9171, 0.3438, 0.5457, 0.375, 0.5457, 0.375, 0.5457, 0.3438, 0.5457, 0.2188, 0.9171, 0.1875, 0.9171, 0.1875, 0.9171, 0.2188, 0.9171, 0.3125, 0.5457, 0.3438, 0.5457, 0.3438, 0.5457, 0.3125, 0.5457, 0.25, 0.9171, 0.2188, 0.9171, 0.2188, 0.9171, 0.25, 0.9171, 0.2812, 0.5457, 0.3125, 0.5457, 0.3125, 0.5457, 0.2812, 0.5457, 0.2812, 0.9171, 0.25, 0.9171, 0.25, 0.9171, 0.2812, 0.9171, 0.25, 0.5457, 0.2812, 0.5457, 0.2812, 0.5457, 0.25, 0.5457, 0.3125, 0.9171, 0.2812, 0.9171, 0.2812, 0.9171, 0.3125, 0.9171, 0.2188, 0.5457, 0.25, 0.5457, 0.25, 0.5457, 0.2188, 0.5457, 0.3438, 0.9171, 0.3125, 0.9171, 0.3125, 0.9171, 0.3438, 0.9171, 0.1875, 0.5457, 0.2188, 0.5457, 0.2188, 0.5457, 0.1875, 0.5457, 0.375, 0.9171, 0.3438, 0.9171, 0.3438, 0.9171, 0.375, 0.9171, 0.1562, 0.5457, 0.1875, 0.5457, 0.1875, 0.5457, 0.1562, 0.5457, 0.9688, 0.5457, 1.0, 0.5457, 1.0, 0.5457, 0.9688, 0.5457, 0.4063, 0.9171, 0.375, 0.9171, 0.375, 0.9171, 0.4063, 0.9171, 0.125, 0.5457, 0.1562, 0.5457, 0.1562, 0.5457, 0.125, 0.5457, 0.9375, 0.5457, 0.9688, 0.5457, 0.9688, 0.5457, 0.9375, 0.5457, 0.4375, 0.9171, 0.4063, 0.9171, 0.4063, 0.9171, 0.4375, 0.9171, 0.09375, 0.5457, 0.125, 0.5457, 0.125, 0.5457, 0.09375, 0.5457, 0.9062, 0.5457, 0.9375, 0.5457, 0.9375, 0.5457, 0.9062, 0.5457, 0.4688, 0.9171, 0.4375, 0.9171, 0.4375, 0.9171, 0.4688, 0.9171, 0.0625, 0.5457, 0.09375, 0.5457, 0.09375, 0.5457, 0.0625, 0.5457, 0.875, 0.5457, 0.9062, 0.5457, 0.9062, 0.5457, 0.875, 0.5457, 0.5, 0.9171, 0.4688, 0.9171, 0.4688, 0.9171, 0.5, 0.9171, 0.03125, 0.5457, 0.0625, 0.5457, 0.0625, 0.5457, 0.03125, 0.5457, 0.8438, 0.5457, 0.875, 0.5457, 0.875, 0.5457, 0.8438, 0.5457, 0.5312, 0.9171, 0.5, 0.9171, 0.5, 0.9171, 0.5312, 0.9171, 0.03125, 0.9171, 0.03125, 0.9337, 0.0, 0.9337, 0.0, 0.9171, 0.03125, 0.9503, 0.03125, 0.9668, 0.0, 0.9668, 0.0, 0.9503, 0.7812, 0.9834, 0.75, 0.9834, 0.75, 0.9668, 0.7812, 0.9668, 0.0625, 0.9171, 0.0625, 0.9337, 0.03125, 0.9337, 0.03125, 0.9171, 0.0625, 0.9503, 0.0625, 0.9668, 0.03125, 0.9668, 0.03125, 0.9503, 0.8438, 0.9834, 0.8125, 0.9834, 0.8125, 0.9668, 0.8438, 0.9668, 0.09375, 0.9171, 0.09375, 0.9337, 0.0625, 0.9337, 0.0625, 0.9171, 0.09375, 0.9503, 0.09375, 0.9668, 0.0625, 0.9668, 0.0625, 0.9503, 0.875, 0.9834, 0.8438, 0.9834, 0.8438, 0.9668, 0.875, 0.9668, 0.125, 0.9171, 0.125, 0.9337, 0.09375, 0.9337, 0.09375, 0.9171, 0.125, 0.9503, 0.125, 0.9668, 0.09375, 0.9668, 0.09375, 0.9503, 0.9375, 0.9834, 0.9063, 0.9834, 0.9063, 0.9668, 0.9375, 0.9668, 0.1562, 0.9171, 0.1562, 0.9337, 0.125, 0.9337, 0.125, 0.9171, 0.1562, 0.9503, 0.1562, 0.9668, 0.125, 0.9668, 0.125, 0.9503, 0.9688, 0.9834, 0.9375, 0.9834, 0.9375, 0.9668, 0.9688, 0.9668, 0.1875, 0.9171, 0.1875, 0.9337, 0.1562, 0.9337, 0.1562, 0.9171, 0.1875, 0.9503, 0.1875, 0.9668, 0.1562, 0.9668, 0.1562, 0.9503, 0.03125, 0.9503, 0.0, 0.9503, 0.0, 0.9337, 0.03125, 0.9337, 0.2188, 0.9171, 0.2188, 0.9337, 0.1875, 0.9337, 0.1875, 0.9171, 0.2188, 0.9503, 0.2188, 0.9668, 0.1875, 0.9668, 0.1875, 0.9503, 0.25, 0.9171, 0.25, 0.9337, 0.2188, 0.9337, 0.2188, 0.9171, 0.0625, 0.9503, 0.03125, 0.9503, 0.03125, 0.9337, 0.0625, 0.9337, 0.25, 0.9503, 0.25, 0.9668, 0.2188, 0.9668, 0.2188, 0.9503, 0.2812, 0.9171, 0.2812, 0.9337, 0.25, 0.9337, 0.25, 0.9171, 0.2812, 0.9503, 0.2812, 0.9668, 0.25, 0.9668, 0.25, 0.9503, 0.09375, 0.9503, 0.0625, 0.9503, 0.0625, 0.9337, 0.09375, 0.9337, 0.3125, 0.9171, 0.3125, 0.9337, 0.2812, 0.9337, 0.2812, 0.9171, 0.3125, 0.9503, 0.3125, 0.9668, 0.2812, 0.9668, 0.2812, 0.9503, 0.3438, 0.9171, 0.3438, 0.9337, 0.3125, 0.9337, 0.3125, 0.9171, 0.1562, 0.9503, 0.125, 0.9503, 0.125, 0.9337, 0.1562, 0.9337, 0.3438, 0.9503, 0.3438, 0.9668, 0.3125, 0.9668, 0.3125, 0.9503, 0.375, 0.9171, 0.375, 0.9337, 0.3438, 0.9337, 0.3438, 0.9171, 0.375, 0.9503, 0.375, 0.9668, 0.3438, 0.9668, 0.3438, 0.9503, 0.1875, 0.9503, 0.1562, 0.9503, 0.1562, 0.9337, 0.1875, 0.9337, 0.4063, 0.9171, 0.4063, 0.9337, 0.375, 0.9337, 0.375, 0.9171, 0.4063, 0.9503, 0.4063, 0.9668, 0.375, 0.9668, 0.375, 0.9503, 0.4375, 0.9171, 0.4375, 0.9337, 0.4063, 0.9337, 0.4063, 0.9171, 0.25, 0.9503, 0.2188, 0.9503, 0.2188, 0.9337, 0.25, 0.9337, 0.4375, 0.9503, 0.4375, 0.9668, 0.4063, 0.9668, 0.4063, 0.9503, 0.4688, 0.9171, 0.4688, 0.9337, 0.4375, 0.9337, 0.4375, 0.9171, 0.4687, 0.9503, 0.4688, 0.9668, 0.4375, 0.9668, 0.4375, 0.9503, 0.2812, 0.9503, 0.25, 0.9503, 0.25, 0.9337, 0.2812, 0.9337, 0.5, 0.9171, 0.5, 0.9337, 0.4688, 0.9337, 0.4688, 0.9171, 0.5, 0.9503, 0.5, 0.9668, 0.4688, 0.9668, 0.4687, 0.9503, 0.5312, 0.9171, 0.5312, 0.9337, 0.5, 0.9337, 0.5, 0.9171, 0.3438, 0.9503, 0.3125, 0.9503, 0.3125, 0.9337, 0.3438, 0.9337, 0.5312, 0.9503, 0.5312, 0.9668, 0.5, 0.9668, 0.5, 0.9503, 0.5625, 0.9171, 0.5625, 0.9337, 0.5312, 0.9337, 0.5312, 0.9171, 0.5625, 0.9503, 0.5625, 0.9668, 0.5312, 0.9668, 0.5312, 0.9503, 0.375, 0.9503, 0.3438, 0.9503, 0.3438, 0.9337, 0.375, 0.9337, 0.5938, 0.9171, 0.5938, 0.9337, 0.5625, 0.9337, 0.5625, 0.9171, 0.5938, 0.9503, 0.5938, 0.9668, 0.5625, 0.9668, 0.5625, 0.9503, 0.625, 0.9171, 0.625, 0.9337, 0.5938, 0.9337, 0.5938, 0.9171, 0.4375, 0.9503, 0.4063, 0.9503, 0.4063, 0.9337, 0.4375, 0.9337, 0.625, 0.9503, 0.625, 0.9668, 0.5938, 0.9668, 0.5938, 0.9503, 0.6562, 0.9171, 0.6562, 0.9337, 0.625, 0.9337, 0.625, 0.9171, 0.6562, 0.9503, 0.6563, 0.9668, 0.625, 0.9668, 0.625, 0.9503, 0.4687, 0.9503, 0.4375, 0.9503, 0.4375, 0.9337, 0.4688, 0.9337, 0.6875, 0.9171, 0.6875, 0.9337, 0.6562, 0.9337, 0.6562, 0.9171, 0.6875, 0.9503, 0.6875, 0.9668, 0.6563, 0.9668, 0.6562, 0.9503, 0.7188, 0.9171, 0.7188, 0.9337, 0.6875, 0.9337, 0.6875, 0.9171, 0.5312, 0.9503, 0.5, 0.9503, 0.5, 0.9337, 0.5312, 0.9337, 0.7188, 0.9503, 0.7188, 0.9668, 0.6875, 0.9668, 0.6875, 0.9503, 0.75, 0.9171, 0.75, 0.9337, 0.7188, 0.9337, 0.7188, 0.9171, 0.75, 0.9503, 0.75, 0.9668, 0.7188, 0.9668, 0.7188, 0.9503, 0.5625, 0.9503, 0.5312, 0.9503, 0.5312, 0.9337, 0.5625, 0.9337, 0.7812, 0.9171, 0.7812, 0.9337, 0.75, 0.9337, 0.75, 0.9171, 0.7812, 0.9503, 0.7812, 0.9668, 0.75, 0.9668, 0.75, 0.9503, 0.8125, 0.9171, 0.8125, 0.9337, 0.7812, 0.9337, 0.7812, 0.9171, 0.625, 0.9503, 0.5938, 0.9503, 0.5938, 0.9337, 0.625, 0.9337, 0.8125, 0.9503, 0.8125, 0.9668, 0.7812, 0.9668, 0.7812, 0.9503, 0.8438, 0.9171, 0.8438, 0.9337, 0.8125, 0.9337, 0.8125, 0.9171, 0.8437, 0.9503, 0.8438, 0.9668, 0.8125, 0.9668, 0.8125, 0.9503, 0.6562, 0.9503, 0.625, 0.9503, 0.625, 0.9337, 0.6562, 0.9337, 0.875, 0.9171, 0.875, 0.9337, 0.8438, 0.9337, 0.8438, 0.9171, 0.875, 0.9503, 0.875, 0.9668, 0.8438, 0.9668, 0.8437, 0.9503, 0.9063, 0.9171, 0.9063, 0.9337, 0.875, 0.9337, 0.875, 0.9171, 0.7188, 0.9503, 0.6875, 0.9503, 0.6875, 0.9337, 0.7188, 0.9337, 0.9063, 0.9503, 0.9063, 0.9668, 0.875, 0.9668, 0.875, 0.9503, 0.9375, 0.9171, 0.9375, 0.9337, 0.9063, 0.9337, 0.9063, 0.9171, 0.9375, 0.9503, 0.9375, 0.9668, 0.9063, 0.9668, 0.9063, 0.9503, 0.75, 0.9503, 0.7188, 0.9503, 0.7188, 0.9337, 0.75, 0.9337, 0.9688, 0.9171, 0.9688, 0.9337, 0.9375, 0.9337, 0.9375, 0.9171, 0.9688, 0.9503, 0.9688, 0.9668, 0.9375, 0.9668, 0.9375, 0.9503, 1.0, 0.9171, 1.0, 0.9337, 0.9688, 0.9337, 0.9688, 0.9171, 0.8125, 0.9503, 0.7812, 0.9503, 0.7812, 0.9337, 0.8125, 0.9337, 1.0, 0.9503, 1.0, 0.9668, 0.9688, 0.9668, 0.9688, 0.9503, 0.9688, 0.9503, 0.9375, 0.9503, 0.9375, 0.9337, 0.9688, 0.9337, 0.875, 0.9503, 0.8437, 0.9503, 0.8438, 0.9337, 0.875, 0.9337, 0.7812, 0.9503, 0.75, 0.9503, 0.75, 0.9337, 0.7812, 0.9337, 0.6875, 0.9503, 0.6562, 0.9503, 0.6562, 0.9337, 0.6875, 0.9337, 0.5938, 0.9503, 0.5625, 0.9503, 0.5625, 0.9337, 0.5938, 0.9337, 0.5, 0.9503, 0.4687, 0.9503, 0.4688, 0.9337, 0.5, 0.9337, 0.4063, 0.9503, 0.375, 0.9503, 0.375, 0.9337, 0.4063, 0.9337, 0.3125, 0.9503, 0.2812, 0.9503, 0.2812, 0.9337, 0.3125, 0.9337, 0.2188, 0.9503, 0.1875, 0.9503, 0.1875, 0.9337, 0.2188, 0.9337, 0.125, 0.9503, 0.09375, 0.9503, 0.09375, 0.9337, 0.125, 0.9337, 1.0, 0.9834, 0.9688, 0.9834, 0.9688, 0.9668, 1.0, 0.9668, 0.9063, 0.9834, 0.875, 0.9834, 0.875, 0.9668, 0.9063, 0.9668, 0.8125, 0.9834, 0.7812, 0.9834, 0.7812, 0.9668, 0.8125, 0.9668, 0.7188, 0.9834, 0.6875, 0.9834, 0.6875, 0.9668, 0.7188, 0.9668, 0.625, 0.9834, 0.5938, 0.9834, 0.5938, 0.9668, 0.625, 0.9668, 0.5312, 0.9834, 0.5, 0.9834, 0.5, 0.9668, 0.5312, 0.9668, 0.4375, 0.9834, 0.4063, 0.9834, 0.4063, 0.9668, 0.4375, 0.9668, 0.3438, 0.9834, 0.3125, 0.9834, 0.3125, 0.9668, 0.3438, 0.9668, 0.25, 0.9834, 0.2188, 0.9834, 0.2188, 0.9668, 0.25, 0.9668, 0.1562, 0.9834, 0.125, 0.9834, 0.125, 0.9668, 0.1562, 0.9668, 0.0625, 0.9834, 0.03125, 0.9834, 0.03125, 0.9668, 0.0625, 0.9668, 0.75, 0.9834, 0.7188, 0.9834, 0.7188, 0.9668, 0.75, 0.9668, 0.6875, 0.9834, 0.6563, 0.9834, 0.6563, 0.9668, 0.6875, 0.9668, 0.6563, 0.9834, 0.625, 0.9834, 0.625, 0.9668, 0.6563, 0.9668, 0.5938, 0.9834, 0.5625, 0.9834, 0.5625, 0.9668, 0.5938, 0.9668, 0.5625, 0.9834, 0.5312, 0.9834, 0.5312, 0.9668, 0.5625, 0.9668, 0.5, 0.9834, 0.4688, 0.9834, 0.4688, 0.9668, 0.5, 0.9668, 0.4688, 0.9834, 0.4375, 0.9834, 0.4375, 0.9668, 0.4688, 0.9668, 0.4063, 0.9834, 0.375, 0.9834, 0.375, 0.9668, 0.4063, 0.9668, 0.375, 0.9834, 0.3438, 0.9834, 0.3438, 0.9668, 0.375, 0.9668, 0.3125, 0.9834, 0.2812, 0.9834, 0.2812, 0.9668, 0.3125, 0.9668, 0.2812, 0.9834, 0.25, 0.9834, 0.25, 0.9668, 0.2812, 0.9668, 0.2188, 0.9834, 0.1875, 0.9834, 0.1875, 0.9668, 0.2188, 0.9668, 0.1875, 0.9834, 0.1562, 0.9834, 0.1562, 0.9668, 0.1875, 0.9668, 0.125, 0.9834, 0.09375, 0.9834, 0.09375, 0.9668, 0.125, 0.9668, 0.09375, 0.9834, 0.0625, 0.9834, 0.0625, 0.9668, 0.09375, 0.9668, 0.03125, 0.9834, 0.0, 0.9834, 0.0, 0.9668, 0.03125, 0.9668, 1.0, 0.9503, 0.9688, 0.9503, 0.9688, 0.9337, 1.0, 0.9337, 0.9375, 0.9503, 0.9063, 0.9503, 0.9063, 0.9337, 0.9375, 0.9337, 0.9063, 0.9503, 0.875, 0.9503, 0.875, 0.9337, 0.9063, 0.9337, 0.8437, 0.9503, 0.8125, 0.9503, 0.8125, 0.9337, 0.8438, 0.9337])
me_cylinder.materials.append(mat_black)
me_cylinder.use_remesh_fix_poles = True
me_cylinder.use_remesh_preserve_attributes = False
me_cylinder.use_mirror_vertex_groups = False
me_cylinder.update()
me_circle_001 = bpy.data.meshes.new('Circle.001')
me_circle_001.from_pydata([(-0.3942, 0.2276, 0.5588), (-0.3942, -0.2276, 0.5588), (0.3942, -0.2276, 0.5588), (0.3942, 0.2276, 0.5588), (0.7575, -0.4373, 1.425), (0.7575, 0.4373, 1.425), (0.7575, -0.4373, 1.598), (0.7575, 0.4373, 1.598), (0.1971, -0.3414, 0.5588), (0.3787, -0.656, 1.425), (0.3787, -0.656, 1.598), (0.1971, 0.3414, 0.5588), (0.3787, 0.656, 1.425), (0.3787, 0.656, 1.598), (-0.1971, -0.3414, 0.5588), (-0.1971, 0.3414, 0.5588), (0.1713, -0.656, 2.802), (0.1713, 0.656, 2.802), (0.55, -0.4373, 2.802), (0.8793, 0.4373, 2.085), (0.8793, -0.4373, 2.085), (0.5005, 0.656, 2.085), (0.5005, -0.656, 2.085), (0.55, 0.4373, 2.802), (0.0, 0.4552, 0.5588), (0.3942, 0.2276, 0.5588), (0.3942, -0.2276, 0.5588), (0.0, -0.4552, 0.5588), (-0.3942, -0.2276, 0.5588), (-0.3942, 0.2276, 0.5588), (0.0, 0.8747, 1.425), (0.0, -0.8747, 1.425), (-0.7575, -0.4373, 1.425), (-0.7575, 0.4373, 1.425), (0.0, 0.8747, 1.598), (0.0, -0.8747, 1.598), (-0.7575, -0.4373, 1.598), (-0.7575, 0.4373, 1.598), (-0.1971, -0.3414, 0.5588), (-0.3787, -0.656, 1.425), (-0.3787, -0.656, 1.598), (-0.1971, 0.3414, 0.5588), (-0.3787, 0.656, 1.425), (-0.3787, 0.656, 1.598), (0.1971, -0.3414, 0.5588), (0.1971, 0.3414, 0.5588), (-0.1713, -0.656, 2.802), (-0.1713, 0.656, 2.802), (-0.55, -0.4373, 2.802), (-0.8793, 0.4373, 2.085), (-0.8793, -0.4373, 2.085), (-0.5005, 0.656, 2.085), (-0.5005, -0.656, 2.085), (-0.55, 0.4373, 2.802)], [], [(0, 15, 24, 11, 3, 2, 8, 27, 14, 1), (4, 5, 7, 6), (2, 3, 5, 4), (11, 24, 30, 12), (8, 2, 4, 9), (12, 30, 34, 13), (9, 4, 6, 10), (31, 9, 10, 35), (27, 8, 9, 31), (5, 12, 13, 7), (3, 11, 12, 5), (35, 10, 13, 34), (10, 6, 20, 22), (22, 20, 18, 16), (19, 21, 17, 23), (21, 22, 16, 17), (6, 7, 19, 20), (20, 19, 23, 18), (13, 10, 22, 21), (16, 18, 23, 17), (7, 13, 21, 19), (25, 26, 44, 27, 38, 28, 29, 41, 24, 45), (32, 36, 37, 33), (28, 32, 33, 29), (41, 42, 30, 24), (38, 39, 32, 28), (42, 43, 34, 30), (39, 40, 36, 32), (31, 35, 40, 39), (27, 31, 39, 38), (33, 37, 43, 42), (29, 33, 42, 41), (35, 34, 43, 40), (40, 52, 50, 36), (52, 46, 48, 50), (49, 53, 47, 51), (51, 47, 46, 52), (36, 50, 49, 37), (50, 48, 53, 49), (43, 51, 52, 40), (46, 47, 53, 48), (37, 49, 51, 43)])
_uv = me_circle_001.uv_layers.new(name='UVMap')
_uv.uv.foreach_set('vector', [0.0, 0.0, 0.0, 0.0, 0.0, 0.0, 0.0, 0.0, 0.0, 0.0, 0.0, 0.0, 0.0, 0.0, 0.0, 0.0, 0.0, 0.0, 0.0, 0.0, 0.0, 0.0, 0.0, 0.0, 0.0, 0.0, 0.0, 0.0, 0.0, 0.0, 0.0, 0.0, 0.0, 0.0, 0.0, 0.0, 0.0, 0.0, 0.0, 0.0, 0.0, 0.0, 0.0, 0.0, 0.0, 0.0, 0.0, 0.0, 0.0, 0.0, 0.0, 0.0, 0.0, 0.0, 0.0, 0.0, 0.0, 0.0, 0.0, 0.0, 0.0, 0.0, 0.0, 0.0, 0.0, 0.0, 0.0, 0.0, 0.0, 0.0, 0.0, 0.0, 0.0, 0.0, 0.0, 0.0, 0.0, 0.0, 0.0, 0.0, 0.0, 0.0, 0.0, 0.0, 0.0, 0.0, 0.0, 0.0, 0.0, 0.0, 0.0, 0.0, 0.0, 0.0, 0.0, 0.0, 0.0, 0.0, 0.0, 0.0, 0.0, 0.0, 0.0, 0.0, 0.0, 0.0, 0.0, 0.0, 0.0, 0.0, 0.0, 0.0, 0.0, 0.0, 0.0, 0.0, 0.0, 0.0, 0.0, 0.0, 0.0, 0.0, 0.0, 0.0, 0.0, 0.0, 0.0, 0.0, 0.0, 0.0, 0.0, 0.0, 0.0, 0.0, 0.0, 0.0, 0.0, 0.0, 0.0, 0.0, 0.0, 0.0, 0.0, 0.0, 0.0, 0.0, 0.0, 0.0, 0.0, 0.0, 0.0, 0.0, 0.0, 0.0, 0.0, 0.0, 0.0, 0.0, 0.0, 0.0, 0.0, 0.0, 0.0, 0.0, 0.0, 0.0, 0.0, 0.0, 0.0, 0.0, 0.0, 0.0, 0.0, 0.0, 0.0, 0.0, 0.0, 0.0, 0.0, 0.0, 0.0, 0.0, 0.0, 0.0, 0.0, 0.0, 0.0, 0.0, 0.0, 0.0, 0.0, 0.0, 0.0, 0.0, 0.0, 0.0, 0.0, 0.0, 0.0, 0.0, 0.0, 0.0, 0.0, 0.0, 0.0, 0.0, 0.0, 0.0, 0.0, 0.0, 0.0, 0.0, 0.0, 0.0, 0.0, 0.0, 0.0, 0.0, 0.0, 0.0, 0.0, 0.0, 0.0, 0.0, 0.0, 0.0, 0.0, 0.0, 0.0, 0.0, 0.0, 0.0, 0.0, 0.0, 0.0, 0.0, 0.0, 0.0, 0.0, 0.0, 0.0, 0.0, 0.0, 0.0, 0.0, 0.0, 0.0, 0.0, 0.0, 0.0, 0.0, 0.0, 0.0, 0.0, 0.0, 0.0, 0.0, 0.0, 0.0, 0.0, 0.0, 0.0, 0.0, 0.0, 0.0, 0.0, 0.0, 0.0, 0.0, 0.0, 0.0, 0.0, 0.0, 0.0, 0.0, 0.0, 0.0, 0.0, 0.0, 0.0, 0.0, 0.0, 0.0, 0.0, 0.0, 0.0, 0.0, 0.0, 0.0, 0.0, 0.0, 0.0, 0.0, 0.0, 0.0, 0.0, 0.0, 0.0, 0.0, 0.0, 0.0, 0.0, 0.0, 0.0, 0.0, 0.0, 0.0, 0.0, 0.0, 0.0, 0.0, 0.0, 0.0, 0.0, 0.0, 0.0, 0.0, 0.0, 0.0, 0.0, 0.0, 0.0, 0.0, 0.0, 0.0, 0.0, 0.0, 0.0, 0.0, 0.0, 0.0, 0.0, 0.0, 0.0, 0.0, 0.0, 0.0, 0.0, 0.0, 0.0, 0.0, 0.0, 0.0, 0.0, 0.0, 0.0, 0.0, 0.0, 0.0, 0.0, 0.0, 0.0, 0.0, 0.0, 0.0, 0.0, 0.0, 0.0, 0.0, 0.0])
me_circle_001.materials.append(mat_red)
me_circle_001.use_remesh_fix_poles = True
me_circle_001.use_remesh_preserve_attributes = False
me_circle_001.use_mirror_vertex_groups = False
me_circle_001.update()

# ---- objects
ob_foot = bpy.data.objects.new('Foot', me_circle)
ob_gun = bpy.data.objects.new('Gun', me_cylinder)
ob_body = bpy.data.objects.new('Body', me_circle_001)
ob_firepoint = bpy.data.objects.new('FirePoint', None)
ob_parttorotate = bpy.data.objects.new('PartToRotate', None)

# ---- transforms, parenting, visibility, modifiers, constraints
ob_foot.location = (0.0, 0.0, 0.0)
ob_foot.lineart.crease_threshold = 0.0
ob_gun.parent = ob_body
ob_gun.location = (0.0, 0.0, 0.0)
ob_gun.lineart.crease_threshold = 0.0
ob_body.parent = ob_parttorotate
ob_body.matrix_parent_inverse = Matrix(((1.0, -2.22e-16, -2.22e-16, -0.0), (2.22e-16, -4.371e-08, 1.0, -0.0), (-2.22e-16, -1.0, -4.371e-08, 0.0), (-0.0, 0.0, -0.0, 1.0)))
ob_body.location = (0.0, 0.0, 0.0)
ob_body.lineart.crease_threshold = 0.0
ob_firepoint.parent = ob_gun
ob_firepoint.location = (4.586e-16, -1.829, 2.065)
ob_firepoint.lineart.crease_threshold = 0.0
ob_parttorotate.location = (0.0, 0.0, 0.0)
ob_parttorotate.rotation_euler = (1.571, 2.22e-16, -2.22e-16)
ob_parttorotate.lineart.crease_threshold = 0.0

# ---- collection membership
col_collection.objects.link(ob_foot)
col_collection.objects.link(ob_gun)
col_collection.objects.link(ob_body)
col_collection.objects.link(ob_firepoint)
col_collection.objects.link(ob_parttorotate)

# ---- scene / render settings (as saved in the file)
scene.frame_start = 1; scene.frame_end = 250; scene.frame_set(1)
scene.render.engine = 'BLENDER_EEVEE_NEXT'
scene.cycles.use_denoising = False
scene.cycles.samples = 128
scene.cycles.sampling_pattern = 'TABULATED_SOBOL'
scene.cycles.use_adaptive_sampling = False
scene.cycles.use_light_tree = False
scene.view_settings.view_transform = 'Filmic'
bpy.context.view_layer.update()

# ---- added for rendering (the .blend has no active camera and no usable light): camera, sun
cam_auto = bpy.data.cameras.new('AutoCamera')
cam_auto.lens = 50.0
cam_auto.sensor_width = 36.0
cam_auto.clip_end = 1000.0
ob_auto_camera = bpy.data.objects.new('AutoCamera', cam_auto)
scene.collection.objects.link(ob_auto_camera)
ob_auto_camera.location = (4.15122, -5.3057, 4.71884)
ob_auto_camera.rotation_euler = (1.09748, -7.21219e-08, 0.694738)
scene.camera = ob_auto_camera
light_auto_sun = bpy.data.lights.new('AutoSun', 'SUN')
light_auto_sun.energy = 3.0
light_auto_sun.angle = 0.0523599
ob_auto_sun = bpy.data.objects.new('AutoSun', light_auto_sun)
scene.collection.objects.link(ob_auto_sun)
ob_auto_sun.rotation_euler = (0.872665, 0.174533, 0.523599)
bpy.context.view_layer.update()

